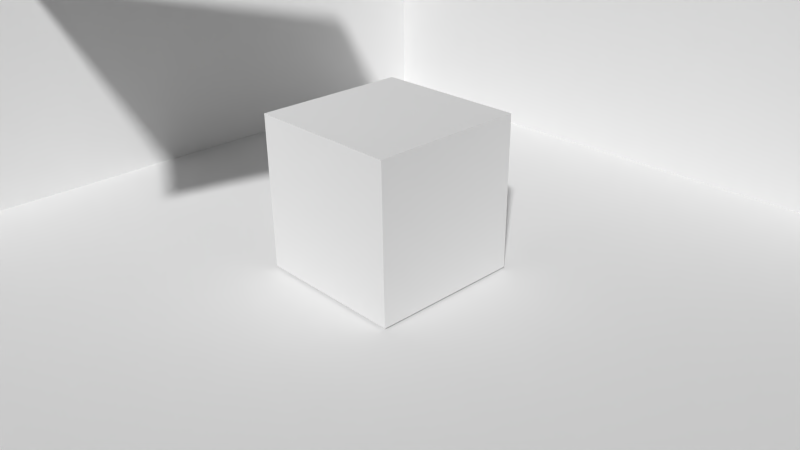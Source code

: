 # Source: scene.blend  (saved by Blender 2.76.11; exported with 4.5.12 LTS)
import bpy
from mathutils import Matrix  # noqa: F401  (used for matrix-valued properties, if any)

bpy.ops.wm.read_factory_settings(use_empty=True)
scene = bpy.context.scene
scene.name = 'Scene'

# ---- collections
col_collection_1 = bpy.data.collections.new('Collection 1'); scene.collection.children.link(col_collection_1)

# ---- materials (node trees are filled in below, after node groups)
mat_lampness = bpy.data.materials.new('lampness')
mat_lampness.alpha_threshold = 0.0
mat_lampness.roughness = 0.5
mat_floorness = bpy.data.materials.new('floorness')
mat_floorness.alpha_threshold = 0.0
mat_floorness.roughness = 0.5
mat_cubeness = bpy.data.materials.new('cubeness')
mat_cubeness.alpha_threshold = 0.0
mat_cubeness.roughness = 0.5
mat_cubeness.line_color = (0.0, 0.0, 0.0, 1.0)

# ---- material node trees
mat_lampness.use_nodes = True; mat_lampness.node_tree.nodes.clear()
_N = mat_lampness.node_tree.nodes; _L = mat_lampness.node_tree.links
n0 = _N.new('ShaderNodeOutputMaterial'); n0.name = 'Material Output'; n0.location = (300, 300)
n1 = _N.new('ShaderNodeBsdfDiffuse'); n1.name = 'Diffuse BSDF'; n1.location = (10, 300)
_L.new(n1.outputs[0], n0.inputs[0])
n0.is_active_output = True
mat_floorness.use_nodes = True; mat_floorness.node_tree.nodes.clear()
_N = mat_floorness.node_tree.nodes; _L = mat_floorness.node_tree.links
n0 = _N.new('ShaderNodeOutputMaterial'); n0.name = 'Material Output'; n0.location = (300, 300)
n1 = _N.new('ShaderNodeBsdfDiffuse'); n1.name = 'Diffuse BSDF'; n1.location = (10, 300)
_L.new(n1.outputs[0], n0.inputs[0])
n0.is_active_output = True

# ---- world
world_world = bpy.data.worlds.new('World'); scene.world = world_world
world_world.color = (0.05088, 0.05088, 0.05088)
world_world.use_sun_shadow = False
world_world.sun_shadow_jitter_overblur = 0.0
world_world.cycles.sampling_method = 'NONE'
world_world.cycles.sample_map_resolution = 256

# ---- cameras
cam_camera = bpy.data.cameras.new('Camera')
cam_camera.clip_end = 100.0
cam_camera.lens = 35.0
cam_camera.sensor_width = 32.0
cam_camera.sensor_height = 18.0
cam_camera.ortho_scale = 7.314
cam_camera.dof.focus_distance = 0.0

# ---- meshes
me_plane_001 = bpy.data.meshes.new('Plane.001')
me_plane_001.from_pydata([(-1.0, -1.0, 0.0), (1.0, -1.0, 0.0), (-1.0, 1.0, 0.0), (1.0, 1.0, 0.0)], [], [(0, 1, 3, 2)])
me_plane_001.materials.append(mat_lampness)
me_plane_001.use_remesh_preserve_volume = False
me_plane_001.use_remesh_preserve_attributes = False
me_plane_001.use_mirror_vertex_groups = False
me_plane_001.update()
me_plane = bpy.data.meshes.new('Plane')
me_plane.from_pydata([(-1.0, -1.0, 0.0), (1.0, -1.0, 0.0), (-1.0, 1.0, 0.0), (1.0, 1.0, 0.0), (-1.0, -1.0, 0.7867), (-1.0, 1.0, 0.7867), (1.0, 1.0, 0.7867)], [], [(0, 1, 3, 2), (2, 3, 6, 5), (0, 2, 5, 4)])
me_plane.materials.append(mat_floorness)
me_plane.use_remesh_preserve_volume = False
me_plane.use_remesh_preserve_attributes = False
me_plane.use_mirror_vertex_groups = False
me_plane.update()
me_cube = bpy.data.meshes.new('Cube')
me_cube.from_pydata([(1.0, 1.0, -1.0), (1.0, -1.0, -1.0), (-1.0, -1.0, -1.0), (-1.0, 1.0, -1.0), (1.0, 1.0, 1.0), (1.0, -1.0, 1.0), (-1.0, -1.0, 1.0), (-1.0, 1.0, 1.0)], [], [(0, 1, 2, 3), (4, 7, 6, 5), (0, 4, 5, 1), (1, 5, 6, 2), (2, 6, 7, 3), (4, 0, 3, 7)])
me_cube.materials.append(mat_cubeness)
me_cube.use_remesh_preserve_volume = False
me_cube.use_remesh_preserve_attributes = False
me_cube.use_mirror_vertex_groups = False
me_cube.update()

# ---- objects
ob_lamp = bpy.data.objects.new('lamp', me_plane_001)
ob_floor = bpy.data.objects.new('floor', me_plane)
ob_cube = bpy.data.objects.new('cube', me_cube)
ob_camera = bpy.data.objects.new('Camera', cam_camera)

# ---- transforms, parenting, visibility, modifiers, constraints
ob_lamp.location = (-1.739, -2.175, 4.508)
ob_lamp.rotation_euler = (3.378, 0.06679, -0.4656)
ob_lamp.scale = (1.895, 1.895, 1.895)
ob_lamp.lineart.crease_threshold = 0.0
ob_floor.location = (0.0, 0.0, 0.0)
ob_floor.scale = (5.149, 5.149, 5.149)
ob_floor.lineart.crease_threshold = 0.0
ob_cube.location = (0.0, 0.0, 1.031)
ob_cube.lock_rotations_4d = False
ob_cube.empty_display_type = 'ARROWS'
ob_cube.lineart.crease_threshold = 0.0
ob_camera.location = (7.057, -6.402, 5.344)
ob_camera.rotation_euler = (1.109, 0.01082, 0.8149)
ob_camera.lock_rotations_4d = False
ob_camera.empty_display_type = 'ARROWS'
ob_camera.color = (0.0, 0.0, 0.0, 0.0)
ob_camera.display_type = 'WIRE'
ob_camera.lineart.crease_threshold = 0.0

# ---- collection membership
col_collection_1.objects.link(ob_lamp)
col_collection_1.objects.link(ob_floor)
col_collection_1.objects.link(ob_cube)
col_collection_1.objects.link(ob_camera)

# ---- scene / render settings (as saved in the file)
scene.camera = ob_camera
scene.frame_start = 1; scene.frame_end = 250; scene.frame_set(0)
scene.render.engine = 'CYCLES'
scene.render.resolution_percentage = 50
scene.render.dither_intensity = 0.0
scene.cycles.use_denoising = False
scene.cycles.samples = 10
scene.cycles.sampling_pattern = 'TABULATED_SOBOL'
scene.cycles.light_sampling_threshold = 0.0
scene.cycles.use_adaptive_sampling = False
scene.cycles.use_light_tree = False
scene.cycles.blur_glossy = 0.0
scene.cycles.pixel_filter_type = 'GAUSSIAN'
scene.cycles.sample_clamp_indirect = 0.0
scene.view_settings.view_transform = 'Standard'
bpy.context.view_layer.update()

# ---- added for rendering (the .blend has no usable light): sun
light_auto_sun = bpy.data.lights.new('AutoSun', 'SUN')
light_auto_sun.energy = 3.0
light_auto_sun.angle = 0.0523599
ob_auto_sun = bpy.data.objects.new('AutoSun', light_auto_sun)
scene.collection.objects.link(ob_auto_sun)
ob_auto_sun.rotation_euler = (0.872665, 0.174533, 0.523599)
bpy.context.view_layer.update()

